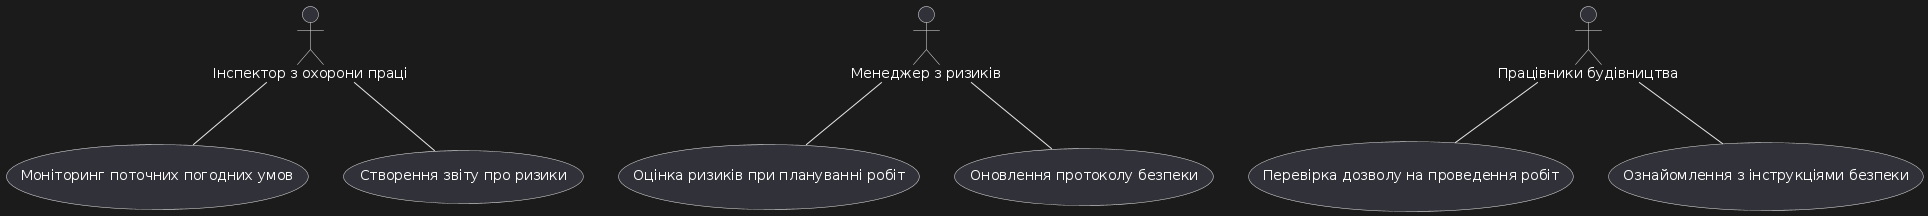

The diagram above was rendered by PlantUML. Its source (embedded in the PNG):
@startuml
actor "Інспектор з охорони праці" as Inspector
actor "Менеджер з ризиків" as RiskManager
actor "Працівники будівництва" as Workers

usecase "Моніторинг поточних погодних умов" as UC1
usecase "Створення звіту про ризики" as UC2
usecase "Оцінка ризиків при плануванні робіт" as UC3
usecase "Оновлення протоколу безпеки" as UC4
usecase "Перевірка дозволу на проведення робіт" as UC5
usecase "Ознайомлення з інструкціями безпеки" as UC6

Inspector -- UC1
Inspector -- UC2
RiskManager -- UC3
RiskManager -- UC4
Workers -- UC5
Workers -- UC6
@enduml